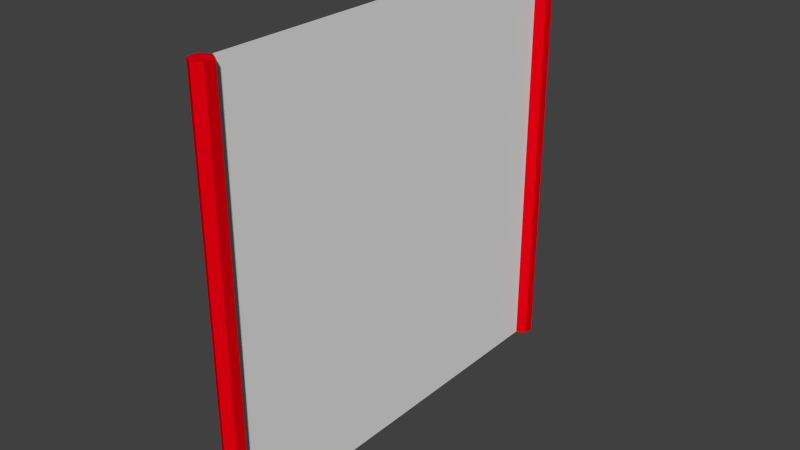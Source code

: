 # Source: fence.blend  (saved by Blender 2.76.0; exported with 4.5.12 LTS)
import bpy
from mathutils import Matrix  # noqa: F401  (used for matrix-valued properties, if any)

bpy.ops.wm.read_factory_settings(use_empty=True)
scene = bpy.context.scene
scene.name = 'Scene'

# ---- collections
col_collection_1 = bpy.data.collections.new('Collection 1'); scene.collection.children.link(col_collection_1)

# ---- materials (node trees are filled in below, after node groups)
mat_material_001 = bpy.data.materials.new('Material.001')
mat_material_001.alpha_threshold = 0.0
mat_material_001.use_transparent_shadow = False
mat_material_001.diffuse_color = (0.8, 0.0, 0.005662, 1.0)
mat_material_001.roughness = 0.5
mat_material = bpy.data.materials.new('Material')
mat_material.alpha_threshold = 0.0
mat_material.use_transparent_shadow = False
mat_material.roughness = 0.5

# ---- material node trees

# ---- world
world_world = bpy.data.worlds.new('World'); scene.world = world_world
world_world.color = (0.05088, 0.05088, 0.05088)
world_world.use_sun_shadow = False
world_world.sun_shadow_jitter_overblur = 0.0
world_world.cycles.sampling_method = 'MANUAL'
world_world.cycles.sample_map_resolution = 256

# ---- meshes
me_cylinder = bpy.data.meshes.new('Cylinder')
me_cylinder.from_pydata([(4.371e-08, -2.0, -1.0), (-4.371e-08, -2.0, 1.0), (4.371e-08, 0.0, -1.0), (-4.371e-08, 0.0, 1.0), (0.0, 0.05, -1.0), (0.0, 0.05, 1.0), (0.0433, 0.025, -1.0), (0.0433, 0.025, 1.0), (0.0433, -0.025, -1.0), (0.0433, -0.025, 1.0), (-4.371e-09, -0.05, -1.0), (-4.371e-09, -0.05, 1.0), (-0.0433, -0.025, -1.0), (-0.0433, -0.025, 1.0), (-0.0433, 0.025, -1.0), (-0.0433, 0.025, 1.0), (0.0, -1.95, -1.0), (0.0, -1.95, 1.0), (0.0433, -1.975, -1.0), (0.0433, -1.975, 1.0), (0.0433, -2.025, -1.0), (0.0433, -2.025, 1.0), (-4.371e-09, -2.05, -1.0), (-4.371e-09, -2.05, 1.0), (-0.0433, -2.025, -1.0), (-0.0433, -2.025, 1.0), (-0.0433, -1.975, -1.0), (-0.0433, -1.975, 1.0)], [], [(0, 1, 3, 2), (4, 5, 7, 6), (6, 7, 9, 8), (8, 9, 11, 10), (10, 11, 13, 12), (7, 5, 15, 13, 11, 9), (14, 15, 5, 4), (12, 13, 15, 14), (4, 6, 8, 10, 12, 14), (16, 17, 19, 18), (18, 19, 21, 20), (20, 21, 23, 22), (22, 23, 25, 24), (19, 17, 27, 25, 23, 21), (26, 27, 17, 16), (24, 25, 27, 26), (16, 18, 20, 22, 24, 26)])
me_cylinder.polygons.foreach_set('material_index', [1, 0, 0, 0, 0, 0, 0, 0, 0, 0, 0, 0, 0, 0, 0, 0, 0])
_uv = me_cylinder.uv_layers.new(name='UVMap')
_uv.uv.foreach_set('vector', [0.0001, 9.998e-05, 0.9999, 9.998e-05, 0.9999, 0.9999, 9.998e-05, 0.9999, 0.0, 0.0, 0.0, 0.0, 0.0, 0.0, 0.0, 0.0, 0.0, 0.0, 0.0, 0.0, 0.0, 0.0, 0.0, 0.0, 0.0, 0.0, 0.0, 0.0, 0.0, 0.0, 0.0, 0.0, 0.0, 0.0, 0.0, 0.0, 0.0, 0.0, 0.0, 0.0, 0.0, 0.0, 0.0, 0.0, 0.0, 0.0, 0.0, 0.0, 0.0, 0.0, 0.0, 0.0, 0.0, 0.0, 0.0, 0.0, 0.0, 0.0, 0.0, 0.0, 0.0, 0.0, 0.0, 0.0, 0.0, 0.0, 0.0, 0.0, 0.0, 0.0, 0.0, 0.0, 0.0, 0.0, 0.0, 0.0, 0.0, 0.0, 0.0, 0.0, 0.0, 0.0, 0.0, 0.0, 0.0, 0.0, 0.0, 0.0, 0.0, 0.0, 0.0, 0.0, 0.0, 0.0, 0.0, 0.0, 0.0, 0.0, 0.0, 0.0, 0.0, 0.0, 0.0, 0.0, 0.0, 0.0, 0.0, 0.0, 0.0, 0.0, 0.0, 0.0, 0.0, 0.0, 0.0, 0.0, 0.0, 0.0, 0.0, 0.0, 0.0, 0.0, 0.0, 0.0, 0.0, 0.0, 0.0, 0.0, 0.0, 0.0, 0.0, 0.0, 0.0, 0.0, 0.0, 0.0, 0.0, 0.0, 0.0, 0.0, 0.0, 0.0, 0.0, 0.0, 0.0, 0.0, 0.0, 0.0, 0.0, 0.0, 0.0, 0.0])
me_cylinder.materials.append(mat_material_001)
me_cylinder.materials.append(mat_material)
me_cylinder.use_remesh_preserve_volume = False
me_cylinder.use_remesh_preserve_attributes = False
me_cylinder.use_mirror_vertex_groups = False
me_cylinder.update()

# ---- objects
ob_fence = bpy.data.objects.new('fence', me_cylinder)

# ---- transforms, parenting, visibility, modifiers, constraints
ob_fence.location = (0.0, 0.0, 1.0)
ob_fence.lineart.crease_threshold = 0.0

# ---- collection membership
col_collection_1.objects.link(ob_fence)

# ---- scene / render settings (as saved in the file)
scene.frame_start = 1; scene.frame_end = 250; scene.frame_set(1)
scene.render.engine = 'BLENDER_EEVEE_NEXT'
scene.render.resolution_percentage = 50
scene.render.dither_intensity = 0.0
scene.cycles.use_denoising = False
scene.cycles.samples = 10
scene.cycles.sampling_pattern = 'TABULATED_SOBOL'
scene.cycles.light_sampling_threshold = 0.0
scene.cycles.use_adaptive_sampling = False
scene.cycles.use_light_tree = False
scene.cycles.blur_glossy = 0.0
scene.cycles.pixel_filter_type = 'GAUSSIAN'
scene.cycles.sample_clamp_indirect = 0.0
scene.view_settings.view_transform = 'Standard'
bpy.context.view_layer.update()

# ---- added for rendering (the .blend has no active camera and no usable light): camera, sun
cam_auto = bpy.data.cameras.new('AutoCamera')
cam_auto.lens = 50.0
cam_auto.sensor_width = 36.0
cam_auto.clip_end = 1000.0
ob_auto_camera = bpy.data.objects.new('AutoCamera', cam_auto)
scene.collection.objects.link(ob_auto_camera)
ob_auto_camera.location = (2.68435, -4.22122, 3.14748)
ob_auto_camera.rotation_euler = (1.09748, -7.21219e-08, 0.694738)
scene.camera = ob_auto_camera
light_auto_sun = bpy.data.lights.new('AutoSun', 'SUN')
light_auto_sun.energy = 3.0
light_auto_sun.angle = 0.0523599
ob_auto_sun = bpy.data.objects.new('AutoSun', light_auto_sun)
scene.collection.objects.link(ob_auto_sun)
ob_auto_sun.rotation_euler = (0.872665, 0.174533, 0.523599)
bpy.context.view_layer.update()
